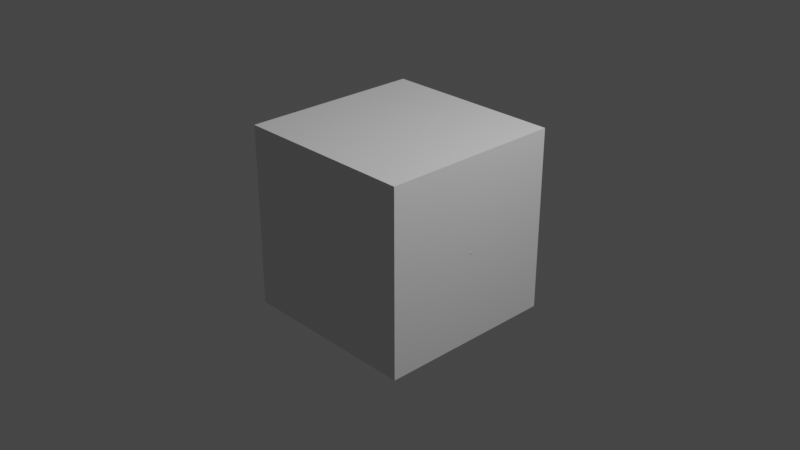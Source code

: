 # Source: Cable.blend  (saved by Blender 2.80.37; exported with 4.5.12 LTS)
import bpy
from mathutils import Matrix  # noqa: F401  (used for matrix-valued properties, if any)

bpy.ops.wm.read_factory_settings(use_empty=True)
scene = bpy.context.scene
scene.name = 'Scene'

# ---- collections
col_collection = bpy.data.collections.new('Collection'); scene.collection.children.link(col_collection)

# ---- materials (node trees are filled in below, after node groups)
mat_material = bpy.data.materials.new('Material')
mat_material.alpha_threshold = 0.0
mat_material.use_transparent_shadow = False
mat_material.roughness = 0.5
mat_material.line_color = (0.0, 0.0, 0.0, 1.0)

# ---- material node trees
mat_material.use_nodes = True; mat_material.node_tree.nodes.clear()
_N = mat_material.node_tree.nodes; _L = mat_material.node_tree.links
n0 = _N.new('ShaderNodeOutputMaterial'); n0.name = 'Material Output'; n0.location = (300, 300)
n1 = _N.new('ShaderNodeBsdfPrincipled'); n1.name = 'Principled BSDF'; n1.location = (10, 300)
n1.distribution = 'GGX'
n1.subsurface_method = 'BURLEY'
n1.inputs[3].default_value = 1.45
_L.new(n1.outputs[0], n0.inputs[0])
n0.is_active_output = True

# ---- world
world_world = bpy.data.worlds.new('World'); scene.world = world_world
world_world.color = (0.05088, 0.05088, 0.05088)
world_world.use_sun_shadow = False
world_world.sun_shadow_jitter_overblur = 0.0

# ---- cameras
cam_camera = bpy.data.cameras.new('Camera')
cam_camera.clip_end = 100.0
cam_camera.ortho_scale = 7.314
cam_camera.dof.focus_distance = 0.0
cam_camera.dof.aperture_fstop = 128.0

# ---- lights
light_light = bpy.data.lights.new('Light', 'POINT')
light_light.transmission_factor = 0.0
light_light.cutoff_distance = 30.0
light_light.energy = 1000.0
light_light.shadow_buffer_clip_start = 1.001
light_light.shadow_soft_size = 0.1
light_light.shadow_maximum_resolution = 0.006
light_light.use_absolute_resolution = True

# ---- meshes
me_cube = bpy.data.meshes.new('Cube')
me_cube.from_pydata([(1.0, 1.0, 1.0), (1.0, 1.0, -1.0), (1.0, -1.0, 1.0), (1.0, -1.0, -1.0), (-1.0, 1.0, 1.0), (-1.0, 1.0, -1.0), (-1.0, -1.0, 1.0), (-1.0, -1.0, -1.0)], [], [(0, 4, 6, 2), (3, 2, 6, 7), (7, 6, 4, 5), (5, 1, 3, 7), (1, 0, 2, 3), (5, 4, 0, 1)])
_uv = me_cube.uv_layers.new(name='UVMap')
_uv.uv.foreach_set('vector', [0.375, 0.0, 0.625, 0.0, 0.625, 0.25, 0.375, 0.25, 0.375, 0.25, 0.625, 0.25, 0.625, 0.5, 0.375, 0.5, 0.375, 0.5, 0.625, 0.5, 0.625, 0.75, 0.375, 0.75, 0.375, 0.75, 0.625, 0.75, 0.625, 1.0, 0.375, 1.0, 0.125, 0.5, 0.375, 0.5, 0.375, 0.75, 0.125, 0.75, 0.625, 0.5, 0.875, 0.5, 0.875, 0.75, 0.625, 0.75])
me_cube.materials.append(mat_material)
me_cube.use_remesh_preserve_volume = False
me_cube.use_remesh_preserve_attributes = False
me_cube.use_mirror_vertex_groups = False
me_cube.update()
me_circle = bpy.data.meshes.new('Circle')
me_circle.from_pydata([(-1.639e-09, 0.1, -1.341e-09), (-0.09511, 0.0309, 0.0), (-0.05878, -0.0809, -3.725e-09), (0.05878, -0.0809, 0.0), (0.09511, 0.0309, 0.0)], [(1, 0), (2, 1), (3, 2), (4, 3), (0, 4)], [])
_uv = me_circle.uv_layers.new(name='UVMap')
_uv.uv.foreach_set('vector', [])
me_circle.use_remesh_preserve_volume = False
me_circle.use_remesh_preserve_attributes = False
me_circle.use_mirror_vertex_groups = False
me_circle.update()

# ---- curves / text
cu_beziercurve = bpy.data.curves.new('BezierCurve', 'CURVE')
cu_beziercurve.dimensions = '3D'
_sp = cu_beziercurve.splines.new('BEZIER'); _sp.bezier_points.add(2)
_sp.bezier_points.foreach_set('co', [-1.0, 0.0, 0.5, 0.0, 0.0, 0.0, 1.0, 0.0, 0.5])
_sp.bezier_points.foreach_set('handle_left', [-1.0, 0.0, 0.5, -0.4784, 0.0, 0.003985, 1.0, 0.0, 0.5])
_sp.bezier_points.foreach_set('handle_right', [-1.0, 0.0, 0.5, 0.4784, 0.0, -0.003985, 1.0, 0.0, 0.5])
for _p, _l, _r in zip(_sp.bezier_points, ['ALIGNED', 'ALIGNED', 'ALIGNED'], ['ALIGNED', 'ALIGNED', 'ALIGNED']): _p.handle_left_type = _l; _p.handle_right_type = _r
_sp.order_u = 0
_sp.order_v = 0
_sp.resolution_u = 5
cu_beziercurve.use_path = True
cu_beziercurve.use_path_clamp = True
cu_beziercurve.bevel_mode = 'OBJECT'
cu_beziercurve.bevel_resolution = 0
cu_beziercurve.bevel_depth = 0.11
cu_beziercurve.fill_mode = 'HALF'
cu_beziercircle = bpy.data.curves.new('BezierCircle', 'CURVE')
cu_beziercircle.dimensions = '2D'
_sp = cu_beziercircle.splines.new('BEZIER'); _sp.bezier_points.add(3)
_sp.bezier_points.foreach_set('co', [-0.05, 0.0, 0.0, 0.0, 0.05, 0.0, 0.05, 0.0, 0.0, 0.0, -0.05, 0.0])
_sp.bezier_points.foreach_set('handle_left', [-0.05, -0.02761, 0.0, -0.02761, 0.05, 0.0, 0.05, 0.02761, 0.0, 0.02761, -0.05, 0.0])
_sp.bezier_points.foreach_set('handle_right', [-0.05, 0.02761, 0.0, 0.02761, 0.05, 0.0, 0.05, -0.02761, 0.0, -0.02761, -0.05, 0.0])
for _p, _l, _r in zip(_sp.bezier_points, ['AUTO', 'AUTO', 'AUTO', 'AUTO'], ['AUTO', 'AUTO', 'AUTO', 'AUTO']): _p.handle_left_type = _l; _p.handle_right_type = _r
_sp.order_u = 0
_sp.order_v = 0
_sp.use_cyclic_u = True
cu_beziercircle.use_path = True
cu_beziercircle.use_path_clamp = True
cu_beziercircle.bevel_resolution = 0
cu_beziercircle.fill_mode = 'BOTH'
cu_circle_001 = bpy.data.curves.new('Circle.001', 'CURVE')
cu_circle_001.dimensions = '3D'
_sp = cu_circle_001.splines.new('POLY'); _sp.points.add(4)
_sp.points.foreach_set('co', [-1.639e-09, 0.1, -1.341e-09, 0.0, 0.09511, 0.0309, 0.0, 0.0, 0.05878, -0.0809, 0.0, 0.0, -0.05878, -0.0809, -3.725e-09, 0.0, -0.09511, 0.0309, 0.0, 0.0])
_sp.order_v = 0
_sp.resolution_v = 0
_sp.use_cyclic_u = True
_sp.use_smooth = False
cu_circle_001.use_path_clamp = True
cu_circle_001.bevel_resolution = 0
cu_circle_001.fill_mode = 'HALF'

# ---- objects
ob_cube = bpy.data.objects.new('Cube', me_cube)
ob_light = bpy.data.objects.new('Light', light_light)
ob_camera = bpy.data.objects.new('Camera', cam_camera)
ob_cable = bpy.data.objects.new('Cable', cu_beziercurve)
ob_circle = bpy.data.objects.new('Circle', me_circle)
ob_beziercircle = bpy.data.objects.new('BezierCircle', cu_beziercircle)
ob_circle_001 = bpy.data.objects.new('Circle.001', cu_circle_001)

# ---- transforms, parenting, visibility, modifiers, constraints
ob_cube.location = (0.0, 0.0, 0.0)
ob_cube.lock_rotations_4d = False
ob_cube.empty_display_type = 'ARROWS'
ob_cube.lineart.crease_threshold = 0.0
ob_light.location = (4.076, 1.005, 5.904)
ob_light.rotation_euler = (0.6503, 0.05522, 1.866)
ob_light.lock_rotations_4d = False
ob_light.empty_display_type = 'ARROWS'
ob_light.color = (0.0, 0.0, 0.0, 0.0)
ob_light.lineart.crease_threshold = 0.0
ob_camera.location = (7.359, -6.926, 4.958)
ob_camera.rotation_euler = (1.109, 0.0, 0.8149)
ob_camera.lock_rotations_4d = False
ob_camera.empty_display_type = 'ARROWS'
ob_camera.color = (0.0, 0.0, 0.0, 0.0)
ob_camera.display_type = 'WIRE'
ob_camera.lineart.crease_threshold = 0.0
ob_cable.location = (0.0, 0.0, -0.5)
ob_cable.lineart.crease_threshold = 0.0
_m = ob_cable.modifiers.new('Curve', 'CURVE')
ob_circle.location = (0.0, 0.0, 0.0)
ob_circle.rotation_euler = (-0.0, 1.571, 0.0)
ob_circle.lineart.crease_threshold = 0.0
ob_beziercircle.location = (0.0, 0.0, 0.0)
ob_beziercircle.lineart.crease_threshold = 0.0
ob_circle_001.location = (0.0, 0.0, 0.0)
ob_circle_001.rotation_euler = (-0.0, 1.571, 0.0)
ob_circle_001.scale = (0.1377, 0.1377, 0.1377)
ob_circle_001.lineart.crease_threshold = 0.0
cu_beziercurve.bevel_object = ob_circle_001

# ---- collection membership
col_collection.objects.link(ob_cube)
col_collection.objects.link(ob_light)
col_collection.objects.link(ob_camera)
col_collection.objects.link(ob_cable)
col_collection.objects.link(ob_circle)
col_collection.objects.link(ob_beziercircle)
col_collection.objects.link(ob_circle_001)

# ---- scene / render settings (as saved in the file)
scene.camera = ob_camera
scene.frame_start = 1; scene.frame_end = 250; scene.frame_set(1)
scene.render.engine = 'BLENDER_EEVEE_NEXT'
scene.render.motion_blur_shutter = 1.0
scene.cycles.use_denoising = False
scene.cycles.samples = 128
scene.cycles.sampling_pattern = 'TABULATED_SOBOL'
scene.cycles.use_adaptive_sampling = False
scene.cycles.use_light_tree = False
scene.view_settings.view_transform = 'Filmic'
bpy.context.view_layer.update()
